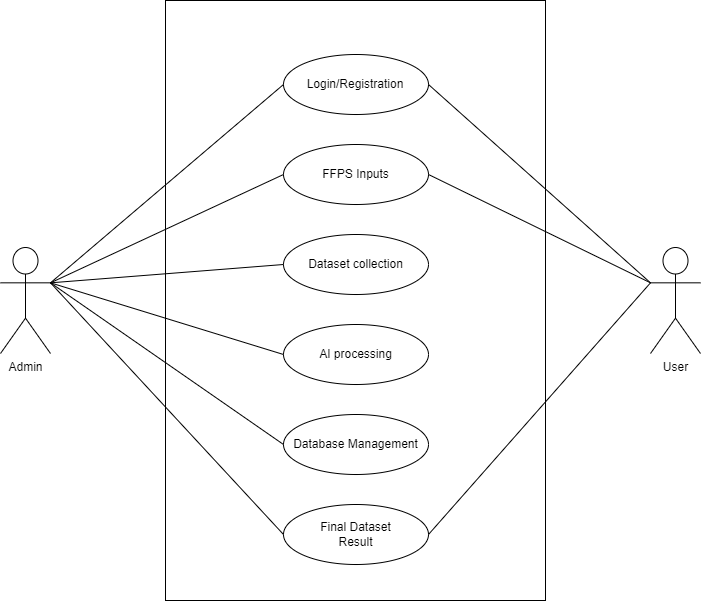

The diagram above was exported from draw.io. Its source (the exported page's mxGraphModel, read from the mxfile embedded in the PNG):
<mxGraphModel dx="1036" dy="654" grid="1" gridSize="10" guides="1" tooltips="1" connect="1" arrows="1" fold="1" page="1" pageScale="1" pageWidth="850" pageHeight="1100" math="0" shadow="0">
  <root>
    <mxCell id="0" />
    <mxCell id="1" parent="0" />
    <mxCell id="Eq9UN5rmPfJ1JUZl9F5J-8" value="" style="rounded=0;whiteSpace=wrap;html=1;" vertex="1" parent="1">
      <mxGeometry x="235" y="80" width="380" height="600" as="geometry" />
    </mxCell>
    <mxCell id="Eq9UN5rmPfJ1JUZl9F5J-1" value="" style="ellipse;whiteSpace=wrap;html=1;" vertex="1" parent="1">
      <mxGeometry x="353" y="134" width="145" height="60" as="geometry" />
    </mxCell>
    <mxCell id="Eq9UN5rmPfJ1JUZl9F5J-2" value="" style="ellipse;whiteSpace=wrap;html=1;" vertex="1" parent="1">
      <mxGeometry x="353" y="224" width="145" height="60" as="geometry" />
    </mxCell>
    <mxCell id="Eq9UN5rmPfJ1JUZl9F5J-3" value="" style="ellipse;whiteSpace=wrap;html=1;" vertex="1" parent="1">
      <mxGeometry x="353" y="314" width="145" height="60" as="geometry" />
    </mxCell>
    <mxCell id="Eq9UN5rmPfJ1JUZl9F5J-4" value="" style="ellipse;whiteSpace=wrap;html=1;" vertex="1" parent="1">
      <mxGeometry x="353" y="404" width="145" height="60" as="geometry" />
    </mxCell>
    <mxCell id="Eq9UN5rmPfJ1JUZl9F5J-5" value="" style="ellipse;whiteSpace=wrap;html=1;" vertex="1" parent="1">
      <mxGeometry x="353" y="494" width="145" height="60" as="geometry" />
    </mxCell>
    <mxCell id="Eq9UN5rmPfJ1JUZl9F5J-6" value="" style="ellipse;whiteSpace=wrap;html=1;" vertex="1" parent="1">
      <mxGeometry x="353" y="584" width="145" height="60" as="geometry" />
    </mxCell>
    <mxCell id="Eq9UN5rmPfJ1JUZl9F5J-9" value="Admin" style="shape=umlActor;verticalLabelPosition=bottom;verticalAlign=top;html=1;outlineConnect=0;" vertex="1" parent="1">
      <mxGeometry x="70" y="327" width="50" height="106" as="geometry" />
    </mxCell>
    <mxCell id="Eq9UN5rmPfJ1JUZl9F5J-12" value="User" style="shape=umlActor;verticalLabelPosition=bottom;verticalAlign=top;html=1;outlineConnect=0;" vertex="1" parent="1">
      <mxGeometry x="720" y="327" width="50" height="106" as="geometry" />
    </mxCell>
    <mxCell id="Eq9UN5rmPfJ1JUZl9F5J-13" value="" style="endArrow=none;html=1;rounded=0;exitX=1;exitY=0.3333333333333333;exitDx=0;exitDy=0;exitPerimeter=0;entryX=0;entryY=0.5;entryDx=0;entryDy=0;" edge="1" parent="1" source="Eq9UN5rmPfJ1JUZl9F5J-9" target="Eq9UN5rmPfJ1JUZl9F5J-1">
      <mxGeometry width="50" height="50" relative="1" as="geometry">
        <mxPoint x="400" y="410" as="sourcePoint" />
        <mxPoint x="450" y="360" as="targetPoint" />
      </mxGeometry>
    </mxCell>
    <mxCell id="Eq9UN5rmPfJ1JUZl9F5J-14" value="" style="endArrow=none;html=1;rounded=0;exitX=1;exitY=0.3333333333333333;exitDx=0;exitDy=0;exitPerimeter=0;entryX=0;entryY=0.5;entryDx=0;entryDy=0;" edge="1" parent="1" source="Eq9UN5rmPfJ1JUZl9F5J-9" target="Eq9UN5rmPfJ1JUZl9F5J-2">
      <mxGeometry width="50" height="50" relative="1" as="geometry">
        <mxPoint x="130" y="372" as="sourcePoint" />
        <mxPoint x="363" y="174" as="targetPoint" />
      </mxGeometry>
    </mxCell>
    <mxCell id="Eq9UN5rmPfJ1JUZl9F5J-15" value="" style="endArrow=none;html=1;rounded=0;exitX=1;exitY=0.3333333333333333;exitDx=0;exitDy=0;exitPerimeter=0;entryX=0;entryY=0.5;entryDx=0;entryDy=0;" edge="1" parent="1" source="Eq9UN5rmPfJ1JUZl9F5J-9" target="Eq9UN5rmPfJ1JUZl9F5J-3">
      <mxGeometry width="50" height="50" relative="1" as="geometry">
        <mxPoint x="140" y="382" as="sourcePoint" />
        <mxPoint x="373" y="184" as="targetPoint" />
      </mxGeometry>
    </mxCell>
    <mxCell id="Eq9UN5rmPfJ1JUZl9F5J-16" value="" style="endArrow=none;html=1;rounded=0;entryX=0;entryY=0.5;entryDx=0;entryDy=0;exitX=1;exitY=0.3333333333333333;exitDx=0;exitDy=0;exitPerimeter=0;" edge="1" parent="1" source="Eq9UN5rmPfJ1JUZl9F5J-9" target="Eq9UN5rmPfJ1JUZl9F5J-4">
      <mxGeometry width="50" height="50" relative="1" as="geometry">
        <mxPoint x="150" y="392" as="sourcePoint" />
        <mxPoint x="383" y="194" as="targetPoint" />
      </mxGeometry>
    </mxCell>
    <mxCell id="Eq9UN5rmPfJ1JUZl9F5J-17" value="" style="endArrow=none;html=1;rounded=0;exitX=1;exitY=0.3333333333333333;exitDx=0;exitDy=0;exitPerimeter=0;entryX=0;entryY=0.5;entryDx=0;entryDy=0;" edge="1" parent="1" source="Eq9UN5rmPfJ1JUZl9F5J-9" target="Eq9UN5rmPfJ1JUZl9F5J-5">
      <mxGeometry width="50" height="50" relative="1" as="geometry">
        <mxPoint x="160" y="402" as="sourcePoint" />
        <mxPoint x="393" y="204" as="targetPoint" />
      </mxGeometry>
    </mxCell>
    <mxCell id="Eq9UN5rmPfJ1JUZl9F5J-18" value="" style="endArrow=none;html=1;rounded=0;exitX=1;exitY=0.3333333333333333;exitDx=0;exitDy=0;exitPerimeter=0;entryX=0;entryY=0.5;entryDx=0;entryDy=0;" edge="1" parent="1" source="Eq9UN5rmPfJ1JUZl9F5J-9" target="Eq9UN5rmPfJ1JUZl9F5J-6">
      <mxGeometry width="50" height="50" relative="1" as="geometry">
        <mxPoint x="170" y="412" as="sourcePoint" />
        <mxPoint x="403" y="214" as="targetPoint" />
      </mxGeometry>
    </mxCell>
    <mxCell id="Eq9UN5rmPfJ1JUZl9F5J-19" value="" style="endArrow=none;html=1;rounded=0;exitX=0;exitY=0.3333333333333333;exitDx=0;exitDy=0;exitPerimeter=0;entryX=1;entryY=0.5;entryDx=0;entryDy=0;" edge="1" parent="1" source="Eq9UN5rmPfJ1JUZl9F5J-12" target="Eq9UN5rmPfJ1JUZl9F5J-1">
      <mxGeometry width="50" height="50" relative="1" as="geometry">
        <mxPoint x="180" y="422" as="sourcePoint" />
        <mxPoint x="413" y="224" as="targetPoint" />
      </mxGeometry>
    </mxCell>
    <mxCell id="Eq9UN5rmPfJ1JUZl9F5J-20" value="" style="endArrow=none;html=1;rounded=0;exitX=0;exitY=0.3333333333333333;exitDx=0;exitDy=0;exitPerimeter=0;entryX=1;entryY=0.5;entryDx=0;entryDy=0;" edge="1" parent="1" source="Eq9UN5rmPfJ1JUZl9F5J-12" target="Eq9UN5rmPfJ1JUZl9F5J-2">
      <mxGeometry width="50" height="50" relative="1" as="geometry">
        <mxPoint x="190" y="432" as="sourcePoint" />
        <mxPoint x="423" y="234" as="targetPoint" />
      </mxGeometry>
    </mxCell>
    <mxCell id="Eq9UN5rmPfJ1JUZl9F5J-21" value="" style="endArrow=none;html=1;rounded=0;exitX=0;exitY=0.3333333333333333;exitDx=0;exitDy=0;exitPerimeter=0;entryX=1;entryY=0.5;entryDx=0;entryDy=0;" edge="1" parent="1" source="Eq9UN5rmPfJ1JUZl9F5J-12" target="Eq9UN5rmPfJ1JUZl9F5J-6">
      <mxGeometry width="50" height="50" relative="1" as="geometry">
        <mxPoint x="200" y="442" as="sourcePoint" />
        <mxPoint x="433" y="244" as="targetPoint" />
      </mxGeometry>
    </mxCell>
    <mxCell id="Eq9UN5rmPfJ1JUZl9F5J-22" value="Login/Registration" style="text;html=1;strokeColor=none;fillColor=none;align=center;verticalAlign=middle;whiteSpace=wrap;rounded=0;" vertex="1" parent="1">
      <mxGeometry x="395" y="149" width="60" height="30" as="geometry" />
    </mxCell>
    <mxCell id="Eq9UN5rmPfJ1JUZl9F5J-23" value="FFPS Inputs" style="text;html=1;strokeColor=none;fillColor=none;align=center;verticalAlign=middle;whiteSpace=wrap;rounded=0;" vertex="1" parent="1">
      <mxGeometry x="388" y="239" width="75" height="30" as="geometry" />
    </mxCell>
    <mxCell id="Eq9UN5rmPfJ1JUZl9F5J-24" value="Dataset collection" style="text;html=1;strokeColor=none;fillColor=none;align=center;verticalAlign=middle;whiteSpace=wrap;rounded=0;" vertex="1" parent="1">
      <mxGeometry x="368" y="329" width="115" height="30" as="geometry" />
    </mxCell>
    <mxCell id="Eq9UN5rmPfJ1JUZl9F5J-25" value="AI processing" style="text;html=1;strokeColor=none;fillColor=none;align=center;verticalAlign=middle;whiteSpace=wrap;rounded=0;" vertex="1" parent="1">
      <mxGeometry x="383" y="419" width="85" height="30" as="geometry" />
    </mxCell>
    <mxCell id="Eq9UN5rmPfJ1JUZl9F5J-26" value="Database Management" style="text;html=1;strokeColor=none;fillColor=none;align=center;verticalAlign=middle;whiteSpace=wrap;rounded=0;" vertex="1" parent="1">
      <mxGeometry x="348" y="509" width="155" height="30" as="geometry" />
    </mxCell>
    <mxCell id="Eq9UN5rmPfJ1JUZl9F5J-27" value="Final Dataset Result" style="text;html=1;strokeColor=none;fillColor=none;align=center;verticalAlign=middle;whiteSpace=wrap;rounded=0;" vertex="1" parent="1">
      <mxGeometry x="388" y="599" width="75" height="30" as="geometry" />
    </mxCell>
  </root>
</mxGraphModel>